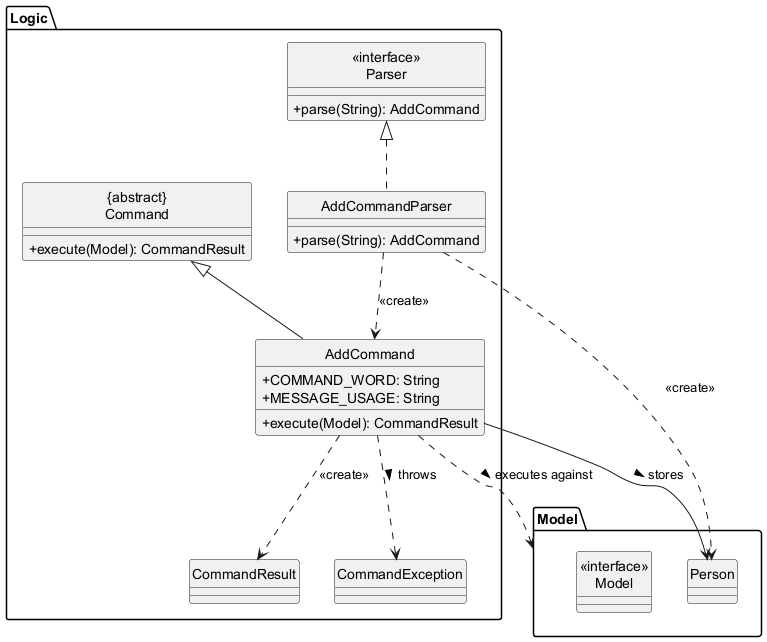

The diagram above was rendered by PlantUML. Its source (embedded in the PNG):
@startuml
hide circle
skinparam classAttributeIconSize 0

package Logic {
    Class "{abstract}\nCommand" as Command {
        +execute(Model): CommandResult
    }
    Class AddCommand {
        +COMMAND_WORD: String
        +MESSAGE_USAGE: String
        +execute(Model): CommandResult
    }
    Class AddCommandParser {
        +parse(String): AddCommand
    }
    Class "<<interface>>\nParser" as Parser {
        +parse(String): AddCommand
    }
    Class CommandResult
    Class CommandException
}

package Model {
    Class Person
    Class "<<interface>>\nModel" as Model
}

AddCommand -up-|> Command
AddCommandParser .up.|> Parser
AddCommandParser ..> Person : <<create>>
AddCommandParser ..> AddCommand : <<create>>
AddCommand --> Person : stores >
AddCommand .right.> Model : executes against >
AddCommand ..> CommandResult : <<create>>
AddCommand ..> CommandException : throws >
@enduml